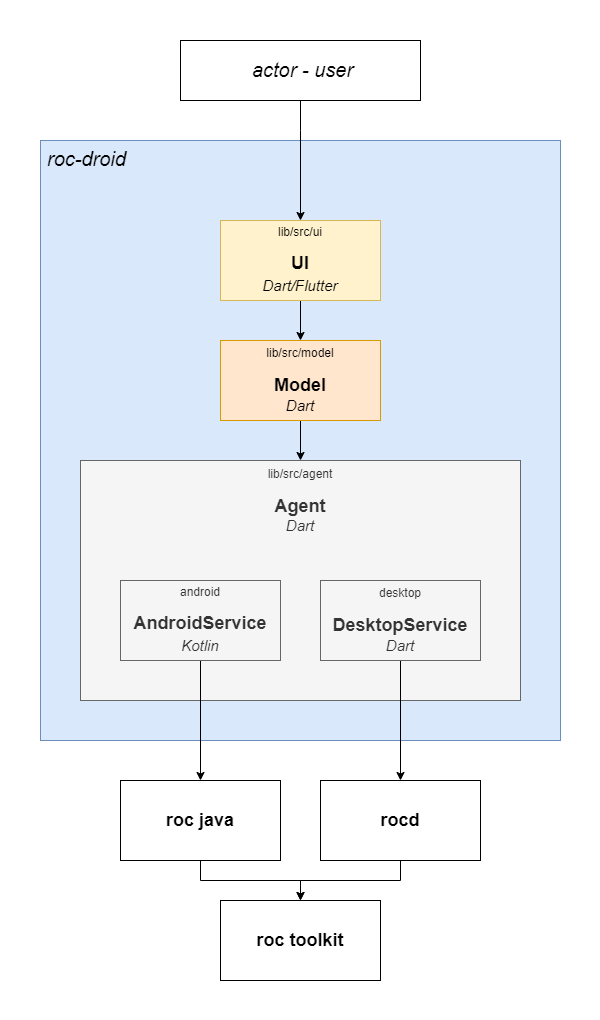

The diagram above was exported from draw.io. Its source (the exported page's mxGraphModel, read from the mxfile embedded in the PNG):
<mxGraphModel dx="1703" dy="1030" grid="1" gridSize="10" guides="1" tooltips="1" connect="1" arrows="1" fold="1" page="1" pageScale="1" pageWidth="850" pageHeight="1100" math="0" shadow="0">
  <root>
    <mxCell id="0" />
    <mxCell id="1" parent="0" />
    <mxCell id="LaIEUkzgk_zu4MasXt5y-42" value="" style="rounded=0;whiteSpace=wrap;html=1;strokeColor=none;" parent="1" vertex="1">
      <mxGeometry x="40" y="40" width="600" height="1020" as="geometry" />
    </mxCell>
    <mxCell id="LaIEUkzgk_zu4MasXt5y-19" value="&lt;font style=&quot;font-size: 20px;&quot;&gt;roc-droid&lt;/font&gt;" style="rounded=0;whiteSpace=wrap;html=1;align=left;horizontal=1;verticalAlign=top;fontSize=17;fontStyle=2;spacingLeft=5;fillColor=#dae8fc;strokeColor=#6c8ebf;" parent="1" vertex="1">
      <mxGeometry x="80" y="180" width="520" height="600" as="geometry" />
    </mxCell>
    <mxCell id="LaIEUkzgk_zu4MasXt5y-31" style="edgeStyle=orthogonalEdgeStyle;rounded=0;orthogonalLoop=1;jettySize=auto;html=1;" parent="1" source="LaIEUkzgk_zu4MasXt5y-24" target="LaIEUkzgk_zu4MasXt5y-22" edge="1">
      <mxGeometry relative="1" as="geometry">
        <Array as="points">
          <mxPoint x="340" y="170" />
          <mxPoint x="340" y="170" />
        </Array>
      </mxGeometry>
    </mxCell>
    <mxCell id="LaIEUkzgk_zu4MasXt5y-24" value="&lt;font style=&quot;font-size: 20px;&quot;&gt;actor - user&lt;/font&gt;" style="rounded=0;whiteSpace=wrap;html=1;align=center;horizontal=1;verticalAlign=middle;fontSize=17;fontStyle=2;spacingLeft=5;" parent="1" vertex="1">
      <mxGeometry x="220" y="80" width="240" height="60" as="geometry" />
    </mxCell>
    <mxCell id="LaIEUkzgk_zu4MasXt5y-29" style="edgeStyle=orthogonalEdgeStyle;rounded=0;orthogonalLoop=1;jettySize=auto;html=1;" parent="1" source="LaIEUkzgk_zu4MasXt5y-21" target="LaIEUkzgk_zu4MasXt5y-28" edge="1">
      <mxGeometry relative="1" as="geometry" />
    </mxCell>
    <mxCell id="LaIEUkzgk_zu4MasXt5y-21" value="lib/src&lt;span style=&quot;color: rgb(51, 51, 51);&quot;&gt;/&lt;/span&gt;model&lt;br&gt;&lt;br&gt;&lt;font style=&quot;&quot;&gt;&lt;b style=&quot;font-size: 18px;&quot;&gt;Model&lt;/b&gt;&lt;br&gt;&lt;font size=&quot;1&quot; style=&quot;&quot;&gt;&lt;i style=&quot;font-size: 15px;&quot;&gt;Dart&lt;/i&gt;&lt;/font&gt;&lt;br&gt;&lt;/font&gt;" style="html=1;whiteSpace=wrap;fillColor=#ffe6cc;strokeColor=#d79b00;" parent="1" vertex="1">
      <mxGeometry x="260" y="380" width="160" height="80" as="geometry" />
    </mxCell>
    <mxCell id="LaIEUkzgk_zu4MasXt5y-23" style="edgeStyle=orthogonalEdgeStyle;rounded=0;orthogonalLoop=1;jettySize=auto;html=1;" parent="1" source="LaIEUkzgk_zu4MasXt5y-22" target="LaIEUkzgk_zu4MasXt5y-21" edge="1">
      <mxGeometry relative="1" as="geometry" />
    </mxCell>
    <mxCell id="LaIEUkzgk_zu4MasXt5y-22" value="lib/src/ui&lt;br&gt;&lt;br&gt;&lt;b&gt;&lt;font style=&quot;font-size: 18px;&quot;&gt;UI&lt;br&gt;&lt;/font&gt;&lt;/b&gt;&lt;i style=&quot;border-color: var(--border-color); font-size: 15px;&quot;&gt;Dart/Flutter&lt;/i&gt;&lt;b&gt;&lt;font style=&quot;font-size: 18px;&quot;&gt;&lt;br&gt;&lt;/font&gt;&lt;/b&gt;" style="html=1;whiteSpace=wrap;fillColor=#fff2cc;strokeColor=#d6b656;" parent="1" vertex="1">
      <mxGeometry x="260" y="260" width="160" height="80" as="geometry" />
    </mxCell>
    <mxCell id="LaIEUkzgk_zu4MasXt5y-28" value="lib/src/agent&lt;br&gt;&lt;br&gt;&lt;font style=&quot;&quot;&gt;&lt;span style=&quot;font-size: 18px;&quot;&gt;&lt;b&gt;Agent&lt;/b&gt;&lt;/span&gt;&lt;br&gt;&lt;font size=&quot;1&quot; style=&quot;&quot;&gt;&lt;i style=&quot;font-size: 15px;&quot;&gt;Dart&lt;/i&gt;&lt;/font&gt;&lt;br&gt;&lt;/font&gt;" style="html=1;whiteSpace=wrap;fillColor=#f5f5f5;strokeColor=#666666;fontColor=#333333;verticalAlign=top;" parent="1" vertex="1">
      <mxGeometry x="120" y="500" width="440" height="240" as="geometry" />
    </mxCell>
    <mxCell id="LaIEUkzgk_zu4MasXt5y-37" style="edgeStyle=orthogonalEdgeStyle;rounded=0;orthogonalLoop=1;jettySize=auto;html=1;" parent="1" source="LaIEUkzgk_zu4MasXt5y-32" target="LaIEUkzgk_zu4MasXt5y-35" edge="1">
      <mxGeometry relative="1" as="geometry" />
    </mxCell>
    <mxCell id="LaIEUkzgk_zu4MasXt5y-32" value="android&lt;br&gt;&lt;br&gt;&lt;b&gt;&lt;font style=&quot;font-size: 18px;&quot;&gt;AndroidService&lt;br&gt;&lt;/font&gt;&lt;/b&gt;&lt;i style=&quot;border-color: var(--border-color); font-size: 15px;&quot;&gt;Kotlin&lt;/i&gt;&lt;b&gt;&lt;font style=&quot;font-size: 18px;&quot;&gt;&lt;br&gt;&lt;/font&gt;&lt;/b&gt;" style="html=1;whiteSpace=wrap;fillColor=#f5f5f5;strokeColor=#666666;fontColor=#333333;" parent="1" vertex="1">
      <mxGeometry x="160" y="620" width="160" height="80" as="geometry" />
    </mxCell>
    <mxCell id="LaIEUkzgk_zu4MasXt5y-38" style="edgeStyle=orthogonalEdgeStyle;rounded=0;orthogonalLoop=1;jettySize=auto;html=1;" parent="1" source="LaIEUkzgk_zu4MasXt5y-33" target="LaIEUkzgk_zu4MasXt5y-36" edge="1">
      <mxGeometry relative="1" as="geometry" />
    </mxCell>
    <mxCell id="LaIEUkzgk_zu4MasXt5y-33" value="desktop&lt;br&gt;&lt;br&gt;&lt;b&gt;&lt;font style=&quot;font-size: 18px;&quot;&gt;DesktopService&lt;br&gt;&lt;/font&gt;&lt;/b&gt;&lt;font style=&quot;font-size: 15px;&quot;&gt;&lt;i style=&quot;&quot;&gt;Dart&lt;/i&gt;&lt;/font&gt;" style="html=1;whiteSpace=wrap;fillColor=#f5f5f5;strokeColor=#666666;fontColor=#333333;" parent="1" vertex="1">
      <mxGeometry x="360" y="620" width="160" height="80" as="geometry" />
    </mxCell>
    <mxCell id="LaIEUkzgk_zu4MasXt5y-40" style="edgeStyle=orthogonalEdgeStyle;rounded=0;orthogonalLoop=1;jettySize=auto;html=1;" parent="1" source="LaIEUkzgk_zu4MasXt5y-35" target="LaIEUkzgk_zu4MasXt5y-39" edge="1">
      <mxGeometry relative="1" as="geometry" />
    </mxCell>
    <mxCell id="LaIEUkzgk_zu4MasXt5y-35" value="&lt;font style=&quot;&quot;&gt;&lt;b&gt;&lt;font style=&quot;font-size: 18px;&quot;&gt;roc java&lt;/font&gt;&lt;/b&gt;&lt;br&gt;&lt;/font&gt;" style="html=1;whiteSpace=wrap;" parent="1" vertex="1">
      <mxGeometry x="160" y="820" width="160" height="80" as="geometry" />
    </mxCell>
    <mxCell id="LaIEUkzgk_zu4MasXt5y-41" style="edgeStyle=orthogonalEdgeStyle;rounded=0;orthogonalLoop=1;jettySize=auto;html=1;" parent="1" source="LaIEUkzgk_zu4MasXt5y-36" target="LaIEUkzgk_zu4MasXt5y-39" edge="1">
      <mxGeometry relative="1" as="geometry" />
    </mxCell>
    <mxCell id="LaIEUkzgk_zu4MasXt5y-36" value="&lt;font style=&quot;&quot;&gt;&lt;b&gt;&lt;font style=&quot;font-size: 18px;&quot;&gt;rocd&lt;/font&gt;&lt;/b&gt;&lt;br&gt;&lt;/font&gt;" style="html=1;whiteSpace=wrap;" parent="1" vertex="1">
      <mxGeometry x="360" y="820" width="160" height="80" as="geometry" />
    </mxCell>
    <mxCell id="LaIEUkzgk_zu4MasXt5y-39" value="&lt;font style=&quot;&quot;&gt;&lt;span style=&quot;font-size: 18px;&quot;&gt;&lt;b&gt;roc toolkit&lt;/b&gt;&lt;/span&gt;&lt;br&gt;&lt;/font&gt;" style="html=1;whiteSpace=wrap;" parent="1" vertex="1">
      <mxGeometry x="260" y="940" width="160" height="80" as="geometry" />
    </mxCell>
  </root>
</mxGraphModel>